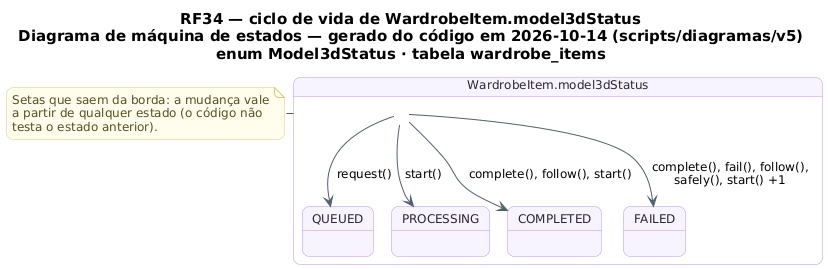

The diagram above was rendered by PlantUML. Its source (embedded in the PNG):
@startuml RF34_MaquinaDeEstados_Era
!pragma layout smetana
skinparam backgroundColor #FFFFFF
skinparam shadowing false
skinparam defaultFontName "DejaVu Sans"
skinparam defaultFontSize 12
skinparam titleFontSize 15
skinparam roundcorner 14
skinparam ArrowColor #52606D
skinparam note {
  BackgroundColor #FFFDEB
  BorderColor #D8CE78
  FontColor #554F24
}
skinparam state {
  BackgroundColor #F8F4FF
  BorderColor #B695F5
  FontColor #2D2438
  StartColor #20A77A
  EndColor #4B5563
}
title RF34 — ciclo de vida de WardrobeItem.model3dStatus\nDiagrama de máquina de estados — gerado do código em 2026-10-14 (scripts/diagramas/v5)\nenum Model3dStatus · tabela wardrobe_items

state "WardrobeItem.model3dStatus" as Ciclo_WardrobeItem {
  state Ciclo_WardrobeItem_QUEUED as "QUEUED"
  state Ciclo_WardrobeItem_PROCESSING as "PROCESSING"
  state Ciclo_WardrobeItem_COMPLETED as "COMPLETED"
  state Ciclo_WardrobeItem_FAILED as "FAILED"
}
Ciclo_WardrobeItem --> Ciclo_WardrobeItem_COMPLETED : complete(), follow(), start()
Ciclo_WardrobeItem --> Ciclo_WardrobeItem_FAILED : complete(), fail(), follow(),\nsafely(), start() +1
Ciclo_WardrobeItem --> Ciclo_WardrobeItem_PROCESSING : start()
Ciclo_WardrobeItem --> Ciclo_WardrobeItem_QUEUED : request()
note right of Ciclo_WardrobeItem
  Setas que saem da borda: a mudança vale
  a partir de qualquer estado (o código não
  testa o estado anterior).
end note
@enduml